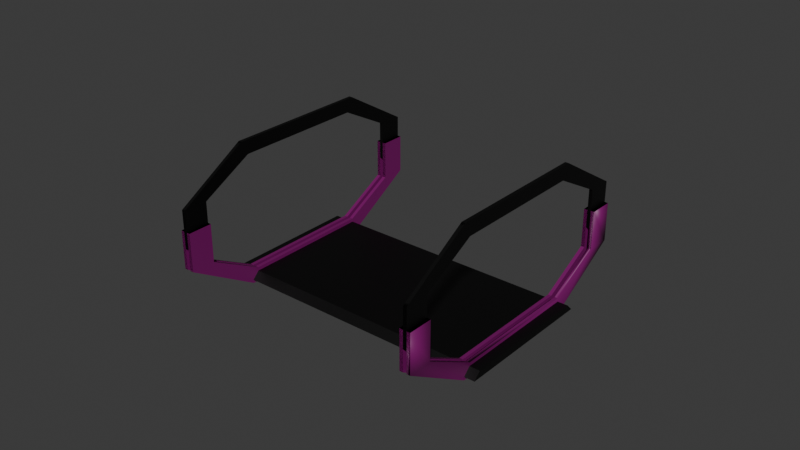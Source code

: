 # Source: starter.blend  (saved by Blender 4.5.91; exported with 4.5.12 LTS)
import bpy
from mathutils import Matrix  # noqa: F401  (used for matrix-valued properties, if any)

bpy.ops.wm.read_factory_settings(use_empty=True)
scene = bpy.context.scene
scene.name = 'Scene'

# ---- collections
col_collection = bpy.data.collections.new('Collection'); scene.collection.children.link(col_collection)

# ---- materials (node trees are filled in below, after node groups)
mat_black = bpy.data.materials.new('Black')
mat_black.alpha_threshold = 0.0
mat_black.roughness = 0.5
mat_black.line_color = (0.0, 0.0, 0.0, 1.0)
mat_yellow = bpy.data.materials.new('Yellow')

# ---- material node trees
mat_black.use_nodes = True; mat_black.node_tree.nodes.clear()
_N = mat_black.node_tree.nodes; _L = mat_black.node_tree.links
n0 = _N.new('ShaderNodeOutputMaterial'); n0.name = 'Material Output'; n0.location = (200, 100)
n1 = _N.new('ShaderNodeBsdfPrincipled'); n1.name = 'Principled BSDF'; n1.location = (-200, 100)
n1.inputs[0].default_value = (0.0, 0.0, 0.0, 1.0)
n1.inputs[3].default_value = 1.45
_L.new(n1.outputs[0], n0.inputs[0])
n0.is_active_output = True
mat_yellow.use_nodes = True; mat_yellow.node_tree.nodes.clear()
_N = mat_yellow.node_tree.nodes; _L = mat_yellow.node_tree.links
n0 = _N.new('ShaderNodeBsdfPrincipled'); n0.name = 'Principled BSDF'; n0.location = (-200, 100)
n0.inputs[0].default_value = (0.1845, 0.001518, 0.1274, 1.0)
n1 = _N.new('ShaderNodeOutputMaterial'); n1.name = 'Material Output'; n1.location = (200, 100)
_L.new(n0.outputs[0], n1.inputs[0])
n1.is_active_output = True

# ---- world
world_world = bpy.data.worlds.new('World'); scene.world = world_world
world_world.use_nodes = True; world_world.node_tree.nodes.clear()
_N = world_world.node_tree.nodes; _L = world_world.node_tree.links
n0 = _N.new('ShaderNodeOutputWorld'); n0.name = 'World Output'; n0.location = (200, 100)
n1 = _N.new('ShaderNodeBackground'); n1.name = 'Background'; n1.location = (-200, 100)
n1.inputs[0].default_value = (0.05088, 0.05088, 0.05088, 1.0)
_L.new(n1.outputs[0], n0.inputs[0])
n0.is_active_output = True
world_world.color = (0.05088, 0.05088, 0.05088)
world_world.sun_shadow_jitter_overblur = 0.0

# ---- meshes
me_plane_024 = bpy.data.meshes.new('Plane.024')
me_plane_024.from_pydata([(8.053, 1.659, 0.1), (8.138, 1.478, -0.1), (6.363, 5.284, -0.1), (8.053, 1.659, 0.1), (6.447, 5.103, 0.1), (6.363, 5.284, -0.1), (8.138, 1.478, -0.1), (6.447, 5.103, 0.1), (0.803, -1.722, 0.1), (0.8875, -1.903, -0.1), (-0.8875, 1.903, -0.1), (0.803, -1.722, 0.1), (-0.803, 1.722, 0.1), (-0.8875, 1.903, -0.1), (0.8875, -1.903, -0.1), (-0.803, 1.722, 0.1)], [(7, 15), (0, 8)], [(4, 3, 11, 12), (1, 2, 10, 9), (14, 13, 15, 11), (6, 5, 7, 3), (4, 12, 13, 5), (11, 3, 6, 14)])
_uv = me_plane_024.uv_layers.new(name='UVMap')
_uv.uv.foreach_set('vector', [0.0, 1.0, 0.0, 0.0, 0.0, 0.0, 0.0, 1.0, 0.0, 0.0, 0.0, 1.0, 0.0, 1.0, 0.0, 0.0, 0.0, 0.0, 0.0, 0.0, 0.0, 0.0, 0.0, 0.0, 0.0, 0.0, 0.0, 0.0, 0.0, 0.0, 0.0, 0.0, 0.0, 1.0, 0.0, 1.0, 0.0, 0.0, 0.0, 0.0, 0.0, 0.0, 0.0, 0.0, 0.0, 0.0, 0.0, 0.0])
me_plane_024.materials.append(mat_black)
me_plane_024.update()
me_plane_002 = bpy.data.meshes.new('Plane.002')
me_plane_002.from_pydata([(1.482, -3.06, -5.712e-08), (0.8483, -1.701, -0.8), (0.9328, -1.882, -1.2), (-0.8422, 1.924, -1.2), (0.8483, -1.701, -0.8), (-0.7577, 1.743, -0.8), (-0.8422, 1.924, -1.2), (-1.687, 3.737, -5.712e-08), (0.9328, -1.882, -1.2), (1.778, -3.695, -5.712e-08), (-1.687, 3.737, -5.712e-08), (-1.687, 3.737, 1.1), (1.778, -3.695, -5.712e-08), (1.778, -3.695, 1.1), (-1.392, 3.103, 1.1), (-1.687, 3.737, 1.1), (1.482, -3.06, 1.1), (1.778, -3.695, 1.1), (-1.392, 3.103, -5.712e-08), (-1.392, 3.103, 1.1), (1.482, -3.06, 1.1), (1.482, -3.06, -5.712e-08), (-1.392, 3.103, -5.712e-08), (-0.7577, 1.743, -0.8), (1.392, -3.103, -5.712e-08), (0.7577, -1.743, -0.8), (0.8422, -1.924, -1.2), (-0.9328, 1.882, -1.2), (0.7577, -1.743, -0.8), (-0.8483, 1.701, -0.8), (-0.9328, 1.882, -1.2), (-1.778, 3.695, -5.712e-08), (0.8422, -1.924, -1.2), (1.687, -3.737, -5.712e-08), (-1.778, 3.695, -5.712e-08), (-1.778, 3.695, 1.1), (1.687, -3.737, -5.712e-08), (1.687, -3.737, 1.1), (-1.482, 3.06, 1.1), (-1.778, 3.695, 1.1), (1.392, -3.103, 1.1), (1.687, -3.737, 1.1), (-1.482, 3.06, -5.712e-08), (-1.482, 3.06, 1.1), (1.392, -3.103, 1.1), (1.392, -3.103, -5.712e-08), (-1.482, 3.06, -5.712e-08), (-0.8483, 1.701, -0.8)], [], [(18, 19, 43, 42), (6, 7, 31, 30), (5, 4, 28, 29), (21, 4, 28, 45), (34, 46, 43, 39), (45, 36, 41, 44), (17, 16, 40, 41), (0, 1, 25, 24), (12, 17, 41, 36), (10, 11, 35, 34), (15, 10, 34, 39), (17, 20, 44, 41), (9, 8, 32, 33), (19, 15, 39, 43), (13, 12, 36, 37), (22, 19, 43, 46), (20, 21, 45, 44), (8, 12, 36, 32), (2, 3, 27, 26), (23, 22, 46, 47), (10, 6, 30, 34), (14, 15, 39, 38), (32, 30, 47, 28), (32, 36, 45, 28), (46, 34, 30, 47), (21, 20, 17, 12), (8, 4, 21, 12), (8, 6, 23, 4), (22, 23, 6, 10), (10, 15, 19, 22)])
_uv = me_plane_002.uv_layers.new(name='UVMap')
_uv.uv.foreach_set('vector', [0.0, 0.0, 0.0, 1.0, 0.0, 1.0, 0.0, 0.0, 0.0, 1.0, 1.0, 1.0, 1.0, 1.0, 0.0, 1.0, 0.0, 1.0, 0.0, 0.0, 0.0, 0.0, 0.0, 1.0, 0.0, 0.0, 0.0, 0.0, 0.0, 0.0, 0.0, 0.0, 0.0, 0.0, 0.0, 0.0, 0.0, 0.0, 0.0, 0.0, 0.0, 0.0, 0.0, 0.0, 0.0, 0.0, 0.0, 0.0, 1.0, 0.0, 0.0, 0.0, 0.0, 0.0, 1.0, 0.0, 0.0, 0.0, 0.0, 1.0, 0.0, 1.0, 0.0, 0.0, 0.0, 0.0, 0.0, 0.0, 0.0, 0.0, 0.0, 0.0, 0.0, 1.0, 1.0, 1.0, 1.0, 1.0, 0.0, 1.0, 0.0, 0.0, 0.0, 0.0, 0.0, 0.0, 0.0, 0.0, 0.0, 0.0, 0.0, 0.0, 0.0, 0.0, 0.0, 0.0, 1.0, 0.0, 0.0, 0.0, 0.0, 0.0, 1.0, 0.0, 0.0, 0.0, 0.0, 0.0, 0.0, 0.0, 0.0, 0.0, 1.0, 0.0, 0.0, 0.0, 0.0, 0.0, 1.0, 0.0, 0.0, 0.0, 0.0, 0.0, 0.0, 0.0, 0.0, 0.0, 0.0, 0.0, 0.0, 1.0, 0.0, 1.0, 0.0, 0.0, 0.0, 0.0, 0.0, 0.0, 0.0, 0.0, 0.0, 0.0, 0.0, 0.0, 0.0, 1.0, 0.0, 1.0, 0.0, 0.0, 1.0, 0.0, 0.0, 0.0, 0.0, 0.0, 1.0, 0.0, 0.0, 0.0, 0.0, 0.0, 0.0, 0.0, 0.0, 0.0, 0.0, 1.0, 1.0, 1.0, 1.0, 1.0, 0.0, 1.0, 0.0, 0.0, 0.0, 0.0, 0.0, 0.0, 0.0, 0.0, 0.0, 0.0, 0.0, 0.0, 0.0, 0.0, 0.0, 0.0, 0.0, 0.0, 0.0, 0.0, 0.0, 0.0, 0.0, 0.0, 0.0, 1.0, 0.0, 0.0, 0.0, 0.0, 0.0, 0.0, 0.0, 0.0, 0.0, 0.0, 0.0, 0.0, 0.0, 0.0, 0.0, 0.0, 0.0, 0.0, 0.0, 0.0, 0.0, 0.0, 0.0, 0.0, 0.0, 0.0, 0.0, 0.0, 0.0, 0.0, 0.0, 0.0, 0.0, 0.0, 0.0, 0.0, 0.0, 0.0])
me_plane_002.materials.append(mat_yellow)
me_plane_002.update()
me_plane_003 = bpy.data.meshes.new('Plane.003')
me_plane_003.from_pydata([(1.482, -3.06, -5.712e-08), (0.8483, -1.701, -0.8), (0.9328, -1.882, -1.2), (-0.8422, 1.924, -1.2), (0.8483, -1.701, -0.8), (-0.7577, 1.743, -0.8), (-0.8422, 1.924, -1.2), (-1.687, 3.737, -5.712e-08), (0.9328, -1.882, -1.2), (1.778, -3.695, -5.712e-08), (-1.687, 3.737, -5.712e-08), (-1.687, 3.737, 1.1), (1.778, -3.695, -5.712e-08), (1.778, -3.695, 1.1), (-1.392, 3.103, 1.1), (-1.687, 3.737, 1.1), (1.482, -3.06, 1.1), (1.778, -3.695, 1.1), (-1.392, 3.103, -5.712e-08), (-1.392, 3.103, 1.1), (1.482, -3.06, 1.1), (1.482, -3.06, -5.712e-08), (-1.392, 3.103, -5.712e-08), (-0.7577, 1.743, -0.8), (1.392, -3.103, -5.712e-08), (0.7577, -1.743, -0.8), (0.8422, -1.924, -1.2), (-0.9328, 1.882, -1.2), (0.7577, -1.743, -0.8), (-0.8483, 1.701, -0.8), (-0.9328, 1.882, -1.2), (-1.778, 3.695, -5.712e-08), (0.8422, -1.924, -1.2), (1.687, -3.737, -5.712e-08), (-1.778, 3.695, -5.712e-08), (-1.778, 3.695, 1.1), (1.687, -3.737, -5.712e-08), (1.687, -3.737, 1.1), (-1.482, 3.06, 1.1), (-1.778, 3.695, 1.1), (1.392, -3.103, 1.1), (1.687, -3.737, 1.1), (-1.482, 3.06, -5.712e-08), (-1.482, 3.06, 1.1), (1.392, -3.103, 1.1), (1.392, -3.103, -5.712e-08), (-1.482, 3.06, -5.712e-08), (-0.8483, 1.701, -0.8)], [], [(18, 19, 43, 42), (6, 7, 31, 30), (5, 4, 28, 29), (21, 4, 28, 45), (34, 46, 43, 39), (45, 36, 41, 44), (17, 16, 40, 41), (0, 1, 25, 24), (12, 17, 41, 36), (10, 11, 35, 34), (15, 10, 34, 39), (17, 20, 44, 41), (9, 8, 32, 33), (19, 15, 39, 43), (13, 12, 36, 37), (22, 19, 43, 46), (20, 21, 45, 44), (8, 12, 36, 32), (2, 3, 27, 26), (23, 22, 46, 47), (10, 6, 30, 34), (14, 15, 39, 38), (32, 30, 47, 28), (32, 36, 45, 28), (46, 34, 30, 47), (21, 20, 17, 12), (8, 4, 21, 12), (8, 6, 23, 4), (22, 23, 6, 10), (10, 15, 19, 22)])
me_plane_003.polygons.foreach_set('use_smooth', [True] * 30)
_uv = me_plane_003.uv_layers.new(name='UVMap')
_uv.uv.foreach_set('vector', [0.0, 0.0, 0.0, 1.0, 0.0, 1.0, 0.0, 0.0, 0.0, 1.0, 1.0, 1.0, 1.0, 1.0, 0.0, 1.0, 0.0, 1.0, 0.0, 0.0, 0.0, 0.0, 0.0, 1.0, 0.0, 0.0, 0.0, 0.0, 0.0, 0.0, 0.0, 0.0, 0.0, 0.0, 0.0, 0.0, 0.0, 0.0, 0.0, 0.0, 0.0, 0.0, 0.0, 0.0, 0.0, 0.0, 0.0, 0.0, 1.0, 0.0, 0.0, 0.0, 0.0, 0.0, 1.0, 0.0, 0.0, 0.0, 0.0, 1.0, 0.0, 1.0, 0.0, 0.0, 0.0, 0.0, 0.0, 0.0, 0.0, 0.0, 0.0, 0.0, 0.0, 1.0, 1.0, 1.0, 1.0, 1.0, 0.0, 1.0, 0.0, 0.0, 0.0, 0.0, 0.0, 0.0, 0.0, 0.0, 0.0, 0.0, 0.0, 0.0, 0.0, 0.0, 0.0, 0.0, 1.0, 0.0, 0.0, 0.0, 0.0, 0.0, 1.0, 0.0, 0.0, 0.0, 0.0, 0.0, 0.0, 0.0, 0.0, 0.0, 1.0, 0.0, 0.0, 0.0, 0.0, 0.0, 1.0, 0.0, 0.0, 0.0, 0.0, 0.0, 0.0, 0.0, 0.0, 0.0, 0.0, 0.0, 0.0, 1.0, 0.0, 1.0, 0.0, 0.0, 0.0, 0.0, 0.0, 0.0, 0.0, 0.0, 0.0, 0.0, 0.0, 0.0, 0.0, 1.0, 0.0, 1.0, 0.0, 0.0, 1.0, 0.0, 0.0, 0.0, 0.0, 0.0, 1.0, 0.0, 0.0, 0.0, 0.0, 0.0, 0.0, 0.0, 0.0, 0.0, 0.0, 1.0, 1.0, 1.0, 1.0, 1.0, 0.0, 1.0, 0.0, 0.0, 0.0, 0.0, 0.0, 0.0, 0.0, 0.0, 0.0, 0.0, 0.0, 0.0, 0.0, 0.0, 0.0, 0.0, 0.0, 0.0, 0.0, 0.0, 0.0, 0.0, 0.0, 0.0, 0.0, 1.0, 0.0, 0.0, 0.0, 0.0, 0.0, 0.0, 0.0, 0.0, 0.0, 0.0, 0.0, 0.0, 0.0, 0.0, 0.0, 0.0, 0.0, 0.0, 0.0, 0.0, 0.0, 0.0, 0.0, 0.0, 0.0, 0.0, 0.0, 0.0, 0.0, 0.0, 0.0, 0.0, 0.0, 0.0, 0.0, 0.0, 0.0, 0.0])
me_plane_003.materials.append(mat_yellow)
me_plane_003.update()
me_plane_004 = bpy.data.meshes.new('Plane.004')
me_plane_004.from_pydata([(1.799, -2.912, 0.8), (1.165, -1.553, 0.0), (1.25, -1.734, -0.4), (-0.525, 2.072, -0.4), (1.165, -1.553, 0.0), (-0.4405, 1.891, 0.0), (-0.525, 2.072, -0.4), (-1.37, 3.885, 0.8), (1.25, -1.734, -0.4), (2.095, -3.547, 0.8), (-1.37, 3.885, 0.8), (-1.37, 3.885, 1.9), (2.095, -3.547, 0.8), (2.095, -3.547, 1.9), (-1.074, 3.25, 1.9), (-1.37, 3.885, 1.9), (1.799, -2.912, 1.9), (2.095, -3.547, 1.9), (-1.074, 3.25, 0.8), (-1.074, 3.25, 1.9), (1.799, -2.912, 1.9), (1.799, -2.912, 0.8), (-1.074, 3.25, 0.8), (-0.4405, 1.891, 0.0), (1.709, -2.955, 0.8), (1.075, -1.595, 0.0), (1.159, -1.776, -0.4), (-0.6156, 2.03, -0.4), (1.075, -1.595, 0.0), (-0.5311, 1.849, 0.0), (-0.6156, 2.03, -0.4), (-1.461, 3.843, 0.8), (1.159, -1.776, -0.4), (2.005, -3.589, 0.8), (-1.461, 3.843, 0.8), (-1.461, 3.843, 1.9), (2.005, -3.589, 0.8), (2.005, -3.589, 1.9), (-1.165, 3.208, 1.9), (-1.461, 3.843, 1.9), (1.709, -2.955, 1.9), (2.005, -3.589, 1.9), (-1.165, 3.208, 0.8), (-1.165, 3.208, 1.9), (1.709, -2.955, 1.9), (1.709, -2.955, 0.8), (-1.165, 3.208, 0.8), (-0.5311, 1.849, 0.0)], [], [(18, 19, 43, 42), (6, 7, 31, 30), (5, 4, 28, 29), (21, 4, 28, 45), (34, 46, 43, 39), (45, 36, 41, 44), (17, 16, 40, 41), (0, 1, 25, 24), (12, 17, 41, 36), (10, 11, 35, 34), (15, 10, 34, 39), (17, 20, 44, 41), (9, 8, 32, 33), (19, 15, 39, 43), (13, 12, 36, 37), (22, 19, 43, 46), (20, 21, 45, 44), (8, 12, 36, 32), (2, 3, 27, 26), (23, 22, 46, 47), (10, 6, 30, 34), (14, 15, 39, 38), (32, 30, 47, 28), (32, 36, 45, 28), (46, 34, 30, 47), (21, 20, 17, 12), (8, 4, 21, 12), (8, 6, 23, 4), (22, 23, 6, 10), (10, 15, 19, 22)])
_uv = me_plane_004.uv_layers.new(name='UVMap')
_uv.uv.foreach_set('vector', [0.0, 0.0, 0.0, 1.0, 0.0, 1.0, 0.0, 0.0, 0.0, 1.0, 1.0, 1.0, 1.0, 1.0, 0.0, 1.0, 0.0, 1.0, 0.0, 0.0, 0.0, 0.0, 0.0, 1.0, 0.0, 0.0, 0.0, 0.0, 0.0, 0.0, 0.0, 0.0, 0.0, 0.0, 0.0, 0.0, 0.0, 0.0, 0.0, 0.0, 0.0, 0.0, 0.0, 0.0, 0.0, 0.0, 0.0, 0.0, 1.0, 0.0, 0.0, 0.0, 0.0, 0.0, 1.0, 0.0, 0.0, 0.0, 0.0, 1.0, 0.0, 1.0, 0.0, 0.0, 0.0, 0.0, 0.0, 0.0, 0.0, 0.0, 0.0, 0.0, 0.0, 1.0, 1.0, 1.0, 1.0, 1.0, 0.0, 1.0, 0.0, 0.0, 0.0, 0.0, 0.0, 0.0, 0.0, 0.0, 0.0, 0.0, 0.0, 0.0, 0.0, 0.0, 0.0, 0.0, 1.0, 0.0, 0.0, 0.0, 0.0, 0.0, 1.0, 0.0, 0.0, 0.0, 0.0, 0.0, 0.0, 0.0, 0.0, 0.0, 1.0, 0.0, 0.0, 0.0, 0.0, 0.0, 1.0, 0.0, 0.0, 0.0, 0.0, 0.0, 0.0, 0.0, 0.0, 0.0, 0.0, 0.0, 0.0, 1.0, 0.0, 1.0, 0.0, 0.0, 0.0, 0.0, 0.0, 0.0, 0.0, 0.0, 0.0, 0.0, 0.0, 0.0, 0.0, 1.0, 0.0, 1.0, 0.0, 0.0, 1.0, 0.0, 0.0, 0.0, 0.0, 0.0, 1.0, 0.0, 0.0, 0.0, 0.0, 0.0, 0.0, 0.0, 0.0, 0.0, 0.0, 1.0, 1.0, 1.0, 1.0, 1.0, 0.0, 1.0, 0.0, 0.0, 0.0, 0.0, 0.0, 0.0, 0.0, 0.0, 0.0, 0.0, 0.0, 0.0, 0.0, 0.0, 0.0, 0.0, 0.0, 0.0, 0.0, 0.0, 0.0, 0.0, 0.0, 0.0, 0.0, 1.0, 0.0, 0.0, 0.0, 0.0, 0.0, 0.0, 0.0, 0.0, 0.0, 0.0, 0.0, 0.0, 0.0, 0.0, 0.0, 0.0, 0.0, 0.0, 0.0, 0.0, 0.0, 0.0, 0.0, 0.0, 0.0, 0.0, 0.0, 0.0, 0.0, 0.0, 0.0, 0.0, 0.0, 0.0, 0.0, 0.0, 0.0, 0.0])
me_plane_004.materials.append(mat_yellow)
me_plane_004.update()
me_plane_005 = bpy.data.meshes.new('Plane.005')
me_plane_005.from_pydata([(1.482, -3.06, -5.712e-08), (0.8483, -1.701, -0.8), (0.9328, -1.882, -1.2), (-0.8422, 1.924, -1.2), (0.8483, -1.701, -0.8), (-0.7577, 1.743, -0.8), (-0.8422, 1.924, -1.2), (-1.687, 3.737, -5.712e-08), (0.9328, -1.882, -1.2), (1.778, -3.695, -5.712e-08), (-1.687, 3.737, -5.712e-08), (-1.687, 3.737, 1.1), (1.778, -3.695, -5.712e-08), (1.778, -3.695, 1.1), (-1.392, 3.103, 1.1), (-1.687, 3.737, 1.1), (1.482, -3.06, 1.1), (1.778, -3.695, 1.1), (-1.392, 3.103, -5.712e-08), (-1.392, 3.103, 1.1), (1.482, -3.06, 1.1), (1.482, -3.06, -5.712e-08), (-1.392, 3.103, -5.712e-08), (-0.7577, 1.743, -0.8), (1.392, -3.103, -5.712e-08), (0.7577, -1.743, -0.8), (0.8422, -1.924, -1.2), (-0.9328, 1.882, -1.2), (0.7577, -1.743, -0.8), (-0.8483, 1.701, -0.8), (-0.9328, 1.882, -1.2), (-1.778, 3.695, -5.712e-08), (0.8422, -1.924, -1.2), (1.687, -3.737, -5.712e-08), (-1.778, 3.695, -5.712e-08), (-1.778, 3.695, 1.1), (1.687, -3.737, -5.712e-08), (1.687, -3.737, 1.1), (-1.482, 3.06, 1.1), (-1.778, 3.695, 1.1), (1.392, -3.103, 1.1), (1.687, -3.737, 1.1), (-1.482, 3.06, -5.712e-08), (-1.482, 3.06, 1.1), (1.392, -3.103, 1.1), (1.392, -3.103, -5.712e-08), (-1.482, 3.06, -5.712e-08), (-0.8483, 1.701, -0.8)], [], [(18, 19, 43, 42), (6, 7, 31, 30), (5, 4, 28, 29), (21, 4, 28, 45), (34, 46, 43, 39), (45, 36, 41, 44), (17, 16, 40, 41), (0, 1, 25, 24), (12, 17, 41, 36), (10, 11, 35, 34), (15, 10, 34, 39), (17, 20, 44, 41), (9, 8, 32, 33), (19, 15, 39, 43), (13, 12, 36, 37), (22, 19, 43, 46), (20, 21, 45, 44), (8, 12, 36, 32), (2, 3, 27, 26), (23, 22, 46, 47), (10, 6, 30, 34), (14, 15, 39, 38), (32, 30, 47, 28), (32, 36, 45, 28), (46, 34, 30, 47), (21, 20, 17, 12), (8, 4, 21, 12), (8, 6, 23, 4), (22, 23, 6, 10), (10, 15, 19, 22)])
_uv = me_plane_005.uv_layers.new(name='UVMap')
_uv.uv.foreach_set('vector', [0.0, 0.0, 0.0, 1.0, 0.0, 1.0, 0.0, 0.0, 0.0, 1.0, 1.0, 1.0, 1.0, 1.0, 0.0, 1.0, 0.0, 1.0, 0.0, 0.0, 0.0, 0.0, 0.0, 1.0, 0.0, 0.0, 0.0, 0.0, 0.0, 0.0, 0.0, 0.0, 0.0, 0.0, 0.0, 0.0, 0.0, 0.0, 0.0, 0.0, 0.0, 0.0, 0.0, 0.0, 0.0, 0.0, 0.0, 0.0, 1.0, 0.0, 0.0, 0.0, 0.0, 0.0, 1.0, 0.0, 0.0, 0.0, 0.0, 1.0, 0.0, 1.0, 0.0, 0.0, 0.0, 0.0, 0.0, 0.0, 0.0, 0.0, 0.0, 0.0, 0.0, 1.0, 1.0, 1.0, 1.0, 1.0, 0.0, 1.0, 0.0, 0.0, 0.0, 0.0, 0.0, 0.0, 0.0, 0.0, 0.0, 0.0, 0.0, 0.0, 0.0, 0.0, 0.0, 0.0, 1.0, 0.0, 0.0, 0.0, 0.0, 0.0, 1.0, 0.0, 0.0, 0.0, 0.0, 0.0, 0.0, 0.0, 0.0, 0.0, 1.0, 0.0, 0.0, 0.0, 0.0, 0.0, 1.0, 0.0, 0.0, 0.0, 0.0, 0.0, 0.0, 0.0, 0.0, 0.0, 0.0, 0.0, 0.0, 1.0, 0.0, 1.0, 0.0, 0.0, 0.0, 0.0, 0.0, 0.0, 0.0, 0.0, 0.0, 0.0, 0.0, 0.0, 0.0, 1.0, 0.0, 1.0, 0.0, 0.0, 1.0, 0.0, 0.0, 0.0, 0.0, 0.0, 1.0, 0.0, 0.0, 0.0, 0.0, 0.0, 0.0, 0.0, 0.0, 0.0, 0.0, 1.0, 1.0, 1.0, 1.0, 1.0, 0.0, 1.0, 0.0, 0.0, 0.0, 0.0, 0.0, 0.0, 0.0, 0.0, 0.0, 0.0, 0.0, 0.0, 0.0, 0.0, 0.0, 0.0, 0.0, 0.0, 0.0, 0.0, 0.0, 0.0, 0.0, 0.0, 0.0, 1.0, 0.0, 0.0, 0.0, 0.0, 0.0, 0.0, 0.0, 0.0, 0.0, 0.0, 0.0, 0.0, 0.0, 0.0, 0.0, 0.0, 0.0, 0.0, 0.0, 0.0, 0.0, 0.0, 0.0, 0.0, 0.0, 0.0, 0.0, 0.0, 0.0, 0.0, 0.0, 0.0, 0.0, 0.0, 0.0, 0.0, 0.0, 0.0])
me_plane_005.materials.append(mat_yellow)
me_plane_005.update()
me_plane_006 = bpy.data.meshes.new('Plane.006')
me_plane_006.from_pydata([(1.799, -2.912, 0.8), (1.165, -1.553, 0.0), (1.25, -1.734, -0.4), (-0.525, 2.072, -0.4), (1.165, -1.553, 0.0), (-0.4405, 1.891, 0.0), (-0.525, 2.072, -0.4), (-1.37, 3.885, 0.8), (1.25, -1.734, -0.4), (2.095, -3.547, 0.8), (-1.37, 3.885, 0.8), (-1.37, 3.885, 1.9), (2.095, -3.547, 0.8), (2.095, -3.547, 1.9), (-1.074, 3.25, 1.9), (-1.37, 3.885, 1.9), (1.799, -2.912, 1.9), (2.095, -3.547, 1.9), (-1.074, 3.25, 0.8), (-1.074, 3.25, 1.9), (1.799, -2.912, 1.9), (1.799, -2.912, 0.8), (-1.074, 3.25, 0.8), (-0.4405, 1.891, 0.0), (1.709, -2.955, 0.8), (1.075, -1.595, 0.0), (1.159, -1.776, -0.4), (-0.6156, 2.03, -0.4), (1.075, -1.595, 0.0), (-0.5311, 1.849, 0.0), (-0.6156, 2.03, -0.4), (-1.461, 3.843, 0.8), (1.159, -1.776, -0.4), (2.005, -3.589, 0.8), (-1.461, 3.843, 0.8), (-1.461, 3.843, 1.9), (2.005, -3.589, 0.8), (2.005, -3.589, 1.9), (-1.165, 3.208, 1.9), (-1.461, 3.843, 1.9), (1.709, -2.955, 1.9), (2.005, -3.589, 1.9), (-1.165, 3.208, 0.8), (-1.165, 3.208, 1.9), (1.709, -2.955, 1.9), (1.709, -2.955, 0.8), (-1.165, 3.208, 0.8), (-0.5311, 1.849, 0.0)], [], [(18, 19, 43, 42), (6, 7, 31, 30), (5, 4, 28, 29), (21, 4, 28, 45), (34, 46, 43, 39), (45, 36, 41, 44), (17, 16, 40, 41), (0, 1, 25, 24), (12, 17, 41, 36), (10, 11, 35, 34), (15, 10, 34, 39), (17, 20, 44, 41), (9, 8, 32, 33), (19, 15, 39, 43), (13, 12, 36, 37), (22, 19, 43, 46), (20, 21, 45, 44), (8, 12, 36, 32), (2, 3, 27, 26), (23, 22, 46, 47), (10, 6, 30, 34), (14, 15, 39, 38), (32, 30, 47, 28), (32, 36, 45, 28), (46, 34, 30, 47), (21, 20, 17, 12), (8, 4, 21, 12), (8, 6, 23, 4), (22, 23, 6, 10), (10, 15, 19, 22)])
_uv = me_plane_006.uv_layers.new(name='UVMap')
_uv.uv.foreach_set('vector', [0.0, 0.0, 0.0, 1.0, 0.0, 1.0, 0.0, 0.0, 0.0, 1.0, 1.0, 1.0, 1.0, 1.0, 0.0, 1.0, 0.0, 1.0, 0.0, 0.0, 0.0, 0.0, 0.0, 1.0, 0.0, 0.0, 0.0, 0.0, 0.0, 0.0, 0.0, 0.0, 0.0, 0.0, 0.0, 0.0, 0.0, 0.0, 0.0, 0.0, 0.0, 0.0, 0.0, 0.0, 0.0, 0.0, 0.0, 0.0, 1.0, 0.0, 0.0, 0.0, 0.0, 0.0, 1.0, 0.0, 0.0, 0.0, 0.0, 1.0, 0.0, 1.0, 0.0, 0.0, 0.0, 0.0, 0.0, 0.0, 0.0, 0.0, 0.0, 0.0, 0.0, 1.0, 1.0, 1.0, 1.0, 1.0, 0.0, 1.0, 0.0, 0.0, 0.0, 0.0, 0.0, 0.0, 0.0, 0.0, 0.0, 0.0, 0.0, 0.0, 0.0, 0.0, 0.0, 0.0, 1.0, 0.0, 0.0, 0.0, 0.0, 0.0, 1.0, 0.0, 0.0, 0.0, 0.0, 0.0, 0.0, 0.0, 0.0, 0.0, 1.0, 0.0, 0.0, 0.0, 0.0, 0.0, 1.0, 0.0, 0.0, 0.0, 0.0, 0.0, 0.0, 0.0, 0.0, 0.0, 0.0, 0.0, 0.0, 1.0, 0.0, 1.0, 0.0, 0.0, 0.0, 0.0, 0.0, 0.0, 0.0, 0.0, 0.0, 0.0, 0.0, 0.0, 0.0, 1.0, 0.0, 1.0, 0.0, 0.0, 1.0, 0.0, 0.0, 0.0, 0.0, 0.0, 1.0, 0.0, 0.0, 0.0, 0.0, 0.0, 0.0, 0.0, 0.0, 0.0, 0.0, 1.0, 1.0, 1.0, 1.0, 1.0, 0.0, 1.0, 0.0, 0.0, 0.0, 0.0, 0.0, 0.0, 0.0, 0.0, 0.0, 0.0, 0.0, 0.0, 0.0, 0.0, 0.0, 0.0, 0.0, 0.0, 0.0, 0.0, 0.0, 0.0, 0.0, 0.0, 0.0, 1.0, 0.0, 0.0, 0.0, 0.0, 0.0, 0.0, 0.0, 0.0, 0.0, 0.0, 0.0, 0.0, 0.0, 0.0, 0.0, 0.0, 0.0, 0.0, 0.0, 0.0, 0.0, 0.0, 0.0, 0.0, 0.0, 0.0, 0.0, 0.0, 0.0, 0.0, 0.0, 0.0, 0.0, 0.0, 0.0, 0.0, 0.0, 0.0])
me_plane_006.materials.append(mat_black)
me_plane_006.update()
me_plane_007 = bpy.data.meshes.new('Plane.007')
me_plane_007.from_pydata([(1.799, -2.912, 0.8), (1.165, -1.553, 0.0), (1.25, -1.734, -0.4), (-0.525, 2.072, -0.4), (1.165, -1.553, 0.0), (-0.4405, 1.891, 0.0), (-0.525, 2.072, -0.4), (-1.37, 3.885, 0.8), (1.25, -1.734, -0.4), (2.095, -3.547, 0.8), (-1.37, 3.885, 0.8), (-1.37, 3.885, 1.9), (2.095, -3.547, 0.8), (2.095, -3.547, 1.9), (-1.074, 3.25, 1.9), (-1.37, 3.885, 1.9), (1.799, -2.912, 1.9), (2.095, -3.547, 1.9), (-1.074, 3.25, 0.8), (-1.074, 3.25, 1.9), (1.799, -2.912, 1.9), (1.799, -2.912, 0.8), (-1.074, 3.25, 0.8), (-0.4405, 1.891, 0.0), (1.709, -2.955, 0.8), (1.075, -1.595, 0.0), (1.159, -1.776, -0.4), (-0.6156, 2.03, -0.4), (1.075, -1.595, 0.0), (-0.5311, 1.849, 0.0), (-0.6156, 2.03, -0.4), (-1.461, 3.843, 0.8), (1.159, -1.776, -0.4), (2.005, -3.589, 0.8), (-1.461, 3.843, 0.8), (-1.461, 3.843, 1.9), (2.005, -3.589, 0.8), (2.005, -3.589, 1.9), (-1.165, 3.208, 1.9), (-1.461, 3.843, 1.9), (1.709, -2.955, 1.9), (2.005, -3.589, 1.9), (-1.165, 3.208, 0.8), (-1.165, 3.208, 1.9), (1.709, -2.955, 1.9), (1.709, -2.955, 0.8), (-1.165, 3.208, 0.8), (-0.5311, 1.849, 0.0)], [], [(18, 19, 43, 42), (6, 7, 31, 30), (5, 4, 28, 29), (21, 4, 28, 45), (34, 46, 43, 39), (45, 36, 41, 44), (17, 16, 40, 41), (0, 1, 25, 24), (12, 17, 41, 36), (10, 11, 35, 34), (15, 10, 34, 39), (17, 20, 44, 41), (9, 8, 32, 33), (19, 15, 39, 43), (13, 12, 36, 37), (22, 19, 43, 46), (20, 21, 45, 44), (8, 12, 36, 32), (2, 3, 27, 26), (23, 22, 46, 47), (10, 6, 30, 34), (14, 15, 39, 38), (32, 30, 47, 28), (32, 36, 45, 28), (46, 34, 30, 47), (21, 20, 17, 12), (8, 4, 21, 12), (8, 6, 23, 4), (22, 23, 6, 10), (10, 15, 19, 22)])
_uv = me_plane_007.uv_layers.new(name='UVMap')
_uv.uv.foreach_set('vector', [0.0, 0.0, 0.0, 1.0, 0.0, 1.0, 0.0, 0.0, 0.0, 1.0, 1.0, 1.0, 1.0, 1.0, 0.0, 1.0, 0.0, 1.0, 0.0, 0.0, 0.0, 0.0, 0.0, 1.0, 0.0, 0.0, 0.0, 0.0, 0.0, 0.0, 0.0, 0.0, 0.0, 0.0, 0.0, 0.0, 0.0, 0.0, 0.0, 0.0, 0.0, 0.0, 0.0, 0.0, 0.0, 0.0, 0.0, 0.0, 1.0, 0.0, 0.0, 0.0, 0.0, 0.0, 1.0, 0.0, 0.0, 0.0, 0.0, 1.0, 0.0, 1.0, 0.0, 0.0, 0.0, 0.0, 0.0, 0.0, 0.0, 0.0, 0.0, 0.0, 0.0, 1.0, 1.0, 1.0, 1.0, 1.0, 0.0, 1.0, 0.0, 0.0, 0.0, 0.0, 0.0, 0.0, 0.0, 0.0, 0.0, 0.0, 0.0, 0.0, 0.0, 0.0, 0.0, 0.0, 1.0, 0.0, 0.0, 0.0, 0.0, 0.0, 1.0, 0.0, 0.0, 0.0, 0.0, 0.0, 0.0, 0.0, 0.0, 0.0, 1.0, 0.0, 0.0, 0.0, 0.0, 0.0, 1.0, 0.0, 0.0, 0.0, 0.0, 0.0, 0.0, 0.0, 0.0, 0.0, 0.0, 0.0, 0.0, 1.0, 0.0, 1.0, 0.0, 0.0, 0.0, 0.0, 0.0, 0.0, 0.0, 0.0, 0.0, 0.0, 0.0, 0.0, 0.0, 1.0, 0.0, 1.0, 0.0, 0.0, 1.0, 0.0, 0.0, 0.0, 0.0, 0.0, 1.0, 0.0, 0.0, 0.0, 0.0, 0.0, 0.0, 0.0, 0.0, 0.0, 0.0, 1.0, 1.0, 1.0, 1.0, 1.0, 0.0, 1.0, 0.0, 0.0, 0.0, 0.0, 0.0, 0.0, 0.0, 0.0, 0.0, 0.0, 0.0, 0.0, 0.0, 0.0, 0.0, 0.0, 0.0, 0.0, 0.0, 0.0, 0.0, 0.0, 0.0, 0.0, 0.0, 1.0, 0.0, 0.0, 0.0, 0.0, 0.0, 0.0, 0.0, 0.0, 0.0, 0.0, 0.0, 0.0, 0.0, 0.0, 0.0, 0.0, 0.0, 0.0, 0.0, 0.0, 0.0, 0.0, 0.0, 0.0, 0.0, 0.0, 0.0, 0.0, 0.0, 0.0, 0.0, 0.0, 0.0, 0.0, 0.0, 0.0, 0.0, 0.0])
me_plane_007.materials.append(mat_black)
me_plane_007.update()

# ---- objects
ob_platform = bpy.data.objects.new('Platform', me_plane_024)
ob_delimiter1 = bpy.data.objects.new('Delimiter1', me_plane_002)
ob_delimiter2 = bpy.data.objects.new('Delimiter2', me_plane_003)
ob_delimiter3 = bpy.data.objects.new('Delimiter3', me_plane_004)
ob_delimiter4 = bpy.data.objects.new('Delimiter4', me_plane_005)
ob_topbow1 = bpy.data.objects.new('TopBow1', me_plane_006)
ob_topbow1_001 = bpy.data.objects.new('TopBow1.001', me_plane_007)

# ---- transforms, parenting, visibility, modifiers, constraints
ob_platform.location = (-4.0, 7.199e-07, -0.1)
ob_platform.rotation_euler = (0.0, -0.0, -0.4363)
ob_delimiter1.location = (3.45, 4.815e-07, 0.9)
ob_delimiter1.rotation_euler = (0.0, -0.0, -0.4363)
ob_delimiter2.location = (3.65, 4.815e-07, 0.9)
ob_delimiter2.rotation_euler = (0.0, -0.0, -0.4363)
ob_delimiter3.location = (-4.0, 6.752e-07, 0.1)
ob_delimiter3.rotation_euler = (0.0, -0.0, -0.4363)
ob_delimiter4.location = (-3.45, 4.815e-07, 0.9)
ob_delimiter4.rotation_euler = (0.0, -0.0, -0.4363)
ob_topbow1.location = (-3.9, 6.752e-07, 3.4)
ob_topbow1.rotation_euler = (-3.142, -6.381e-08, 0.4363)
ob_topbow1_001.location = (3.2, 6.752e-07, 3.4)
ob_topbow1_001.rotation_euler = (-3.142, -6.381e-08, 0.4363)

# ---- collection membership
col_collection.objects.link(ob_platform)
col_collection.objects.link(ob_delimiter1)
col_collection.objects.link(ob_delimiter2)
col_collection.objects.link(ob_delimiter3)
col_collection.objects.link(ob_delimiter4)
col_collection.objects.link(ob_topbow1)
col_collection.objects.link(ob_topbow1_001)

# ---- scene / render settings (as saved in the file)
scene.frame_start = 1; scene.frame_end = 250; scene.frame_set(1)
scene.render.engine = 'BLENDER_EEVEE_NEXT'
bpy.context.view_layer.update()

# ---- added for rendering (the .blend has no active camera and no usable light): camera, sun
cam_auto = bpy.data.cameras.new('AutoCamera')
cam_auto.lens = 50.0
cam_auto.sensor_width = 36.0
cam_auto.clip_end = 1000.0
ob_auto_camera = bpy.data.objects.new('AutoCamera', cam_auto)
scene.collection.objects.link(ob_auto_camera)
ob_auto_camera.location = (16.3079, -19.5694, 14.7963)
ob_auto_camera.rotation_euler = (1.09748, -7.21219e-08, 0.694738)
scene.camera = ob_auto_camera
light_auto_sun = bpy.data.lights.new('AutoSun', 'SUN')
light_auto_sun.energy = 3.0
light_auto_sun.angle = 0.0523599
ob_auto_sun = bpy.data.objects.new('AutoSun', light_auto_sun)
scene.collection.objects.link(ob_auto_sun)
ob_auto_sun.rotation_euler = (0.872665, 0.174533, 0.523599)
bpy.context.view_layer.update()
